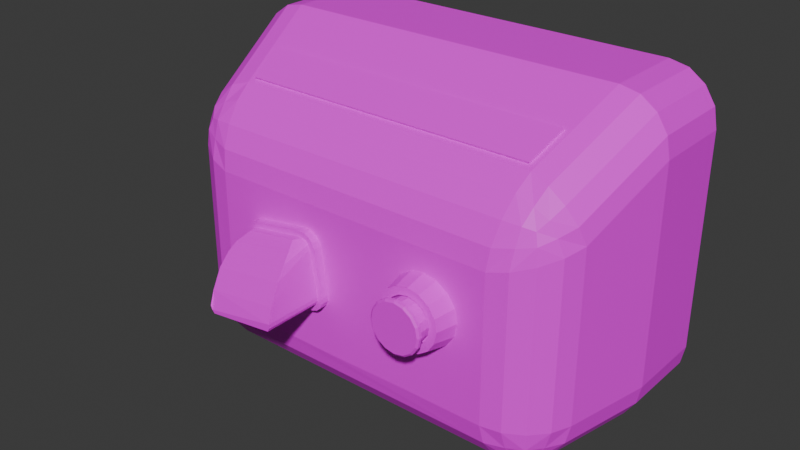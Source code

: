 # Source: handdryer.blend  (saved by Blender 4.3.34; exported with 4.5.12 LTS)
import bpy
from mathutils import Matrix  # noqa: F401  (used for matrix-valued properties, if any)

bpy.ops.wm.read_factory_settings(use_empty=True)
scene = bpy.context.scene
scene.name = 'Scene'

# ---- collections
col_collection = bpy.data.collections.new('Collection'); scene.collection.children.link(col_collection)

# ---- images (referenced by path relative to the original .blend; pixels are not part of the script)
import os
ASSET_DIR = os.environ.get("B2B_ASSET_DIR", "")  # directory of the original .blend (textures are referenced by path, not embedded)
HERE = os.path.dirname(os.path.abspath(__file__))  # packed textures are extracted next to this script under _unpacked/

def load_image(name, relpath, width, height, colorspace="sRGB"):
    """Load a texture the original file referenced (path relative to the .blend, or extracted next to this script)."""
    p = next((c for c in (os.path.join(HERE, relpath), os.path.join(ASSET_DIR, relpath)) if relpath and os.path.exists(c)), "")
    if p:
        img = bpy.data.images.load(p, check_existing=True)
        img.name = name
    else:  # same state as the original file: an image datablock whose file is absent (Cycles renders it pink)
        img = bpy.data.images.new(name, width, height)
        img.source = "FILE"
        img.filepath = "//" + (relpath or name)
    img.colorspace_settings.name = colorspace
    return img
img_hotpandagradientpalette_png = load_image('hotpandagradientpalette.png', 'hotpandagradientpalette.png', 1024, 1024, 'sRGB')

# ---- materials (node trees are filled in below, after node groups)
mat_material = bpy.data.materials.new('Material')
mat_material.alpha_threshold = 0.0
mat_material.roughness = 0.5
mat_material.line_color = (0.0, 0.0, 0.0, 1.0)

# ---- material node trees
mat_material.use_nodes = True; mat_material.node_tree.nodes.clear()
_N = mat_material.node_tree.nodes; _L = mat_material.node_tree.links
n0 = _N.new('ShaderNodeOutputMaterial'); n0.name = 'Material Output'; n0.location = (300, 300)
n1 = _N.new('ShaderNodeBsdfPrincipled'); n1.name = 'Principled BSDF'; n1.location = (10, 300)
n1.inputs[3].default_value = 1.45
n2 = _N.new('ShaderNodeTexImage'); n2.name = 'Image Texture'; n2.location = (-280, 280)
n2.image = img_hotpandagradientpalette_png
_L.new(n1.outputs[0], n0.inputs[0])
_L.new(n2.outputs[0], n1.inputs[0])
n0.is_active_output = True

# ---- world
world_world = bpy.data.worlds.new('World'); scene.world = world_world
world_world.use_nodes = True; world_world.node_tree.nodes.clear()
_N = world_world.node_tree.nodes; _L = world_world.node_tree.links
n0 = _N.new('ShaderNodeOutputWorld'); n0.name = 'World Output'; n0.location = (300, 300)
n1 = _N.new('ShaderNodeBackground'); n1.name = 'Background'; n1.location = (10, 300)
n1.inputs[0].default_value = (0.05088, 0.05088, 0.05088, 1.0)
_L.new(n1.outputs[0], n0.inputs[0])
n0.is_active_output = True
world_world.color = (0.05088, 0.05088, 0.05088)
world_world.sun_shadow_jitter_overblur = 0.0

# ---- meshes
me_cube_001 = bpy.data.meshes.new('Cube.001')
me_cube_001.from_pydata([(-0.1444, -0.06846, -0.1312), (-0.1857, -0.06846, -0.09041), (-0.1602, -0.06846, -0.1281), (-0.1736, -0.06846, -0.1193), (-0.1825, -0.06846, -0.106), (-0.1857, -0.06846, 0.08808), (-0.1445, -0.06846, 0.1312), (-0.1826, -0.06846, 0.1046), (-0.1736, -0.06846, 0.1186), (-0.1603, -0.06846, 0.128), (-0.1445, -0.0001963, -0.1312), (-0.1857, -0.0001963, -0.09041), (-0.1602, -0.0001963, -0.1281), (-0.1736, -0.0001963, -0.1193), (-0.1826, -0.0001963, -0.106), (-0.1857, -0.0001963, 0.08817), (-0.1445, -0.0001963, 0.1312), (-0.1826, -0.0001963, 0.1047), (-0.1736, -0.0001963, 0.1186), (-0.1603, -0.0001963, 0.128), (0.1857, -0.06846, -0.09041), (0.1444, -0.06846, -0.1312), (0.1825, -0.06846, -0.106), (0.1736, -0.06846, -0.1193), (0.1602, -0.06846, -0.1281), (0.1445, -0.06846, 0.1312), (0.1857, -0.06846, 0.08808), (0.1603, -0.06846, 0.128), (0.1736, -0.06846, 0.1186), (0.1826, -0.06846, 0.1046), (0.1857, -0.0001963, -0.09041), (0.1445, -0.0001963, -0.1312), (0.1826, -0.0001963, -0.106), (0.1736, -0.0001963, -0.1193), (0.1602, -0.0001963, -0.1281), (0.1445, -0.0001963, 0.1312), (0.1857, -0.0001963, 0.08817), (0.1603, -0.0001963, 0.128), (0.1736, -0.0001963, 0.1186), (0.1826, -0.0001963, 0.1047), (-0.171, -0.1404, -0.09041), (-0.1299, -0.1396, -0.1312), (-0.122, -0.1804, -0.09041), (-0.1678, -0.1402, -0.106), (-0.1589, -0.14, -0.1193), (-0.1648, -0.1559, -0.09041), (-0.1609, -0.156, -0.1064), (-0.1538, -0.1551, -0.1172), (-0.1489, -0.1633, -0.114), (-0.1268, -0.1551, -0.1281), (-0.1242, -0.1683, -0.1193), (-0.1456, -0.1398, -0.1281), (-0.1428, -0.1557, -0.1244), (-0.1399, -0.1664, -0.1172), (-0.1382, -0.1775, -0.09041), (-0.1533, -0.1689, -0.09041), (-0.1225, -0.1772, -0.106), (-0.1393, -0.1736, -0.1064), (-0.1516, -0.1667, -0.1056), (-0.171, -0.1404, 0.0493), (-0.122, -0.1804, 0.03026), (-0.1249, -0.1401, 0.09274), (-0.1647, -0.1557, 0.04493), (-0.1532, -0.1687, 0.03978), (-0.1669, -0.1451, 0.06338), (-0.1598, -0.1575, 0.05798), (-0.1518, -0.1678, 0.05315), (-0.1488, -0.1653, 0.06226), (-0.1236, -0.1777, 0.04736), (-0.1255, -0.1699, 0.06479), (-0.1382, -0.1774, 0.03463), (-0.1389, -0.1733, 0.05023), (-0.1398, -0.1684, 0.064), (-0.1442, -0.1472, 0.08563), (-0.1575, -0.1474, 0.07614), (-0.1274, -0.1582, 0.07992), (-0.1418, -0.1588, 0.07489), (-0.1536, -0.1586, 0.06893), (0.171, -0.1404, 0.0493), (0.1249, -0.1401, 0.09274), (0.122, -0.1804, 0.03026), (0.1669, -0.1451, 0.06338), (0.1575, -0.1474, 0.07614), (0.1647, -0.1557, 0.04493), (0.1598, -0.1575, 0.05798), (0.1536, -0.1586, 0.06893), (0.1488, -0.1653, 0.06226), (0.1274, -0.1582, 0.07992), (0.1255, -0.1699, 0.06479), (0.1442, -0.1472, 0.08563), (0.1418, -0.1588, 0.07489), (0.1398, -0.1684, 0.064), (0.1382, -0.1774, 0.03463), (0.1532, -0.1687, 0.03978), (0.1236, -0.1777, 0.04736), (0.1389, -0.1733, 0.05023), (0.1518, -0.1678, 0.05315), (0.171, -0.1404, -0.09041), (0.122, -0.1804, -0.09041), (0.1299, -0.1396, -0.1312), (0.1647, -0.1557, -0.09041), (0.1532, -0.1687, -0.09041), (0.1676, -0.1415, -0.106), (0.1602, -0.1556, -0.1055), (0.1519, -0.1671, -0.1051), (0.1491, -0.1636, -0.1139), (0.1238, -0.1773, -0.106), (0.1259, -0.1685, -0.1193), (0.1382, -0.1774, -0.09041), (0.1391, -0.1729, -0.1055), (0.1401, -0.167, -0.1176), (0.1454, -0.141, -0.1281), (0.1586, -0.1417, -0.1193), (0.1281, -0.1552, -0.1281), (0.1425, -0.1554, -0.1236), (0.1543, -0.1554, -0.1176), (-0.1309, -0.1108, 0.1085), (0.1309, -0.1108, 0.1085), (0.129, -0.1445, 0.09042), (-0.129, -0.1445, 0.09042), (0.1368, -0.1065, 0.1108), (-0.1368, -0.1065, 0.1108), (0.04694, -0.1804, -0.09041), (0.04694, -0.1804, 0.03026), (0.122, -0.1804, 0.007568), (0.122, -0.1804, -0.04107), (0.05186, -0.1804, 0.003655), (0.05186, -0.1804, -0.03715), (0.09267, -0.1804, -0.03715), (0.09267, -0.1804, 0.003655), (0.09892, -0.1804, -0.005707), (0.1011, -0.1804, -0.01675), (0.09892, -0.1804, -0.02779), (0.08331, -0.1804, -0.04341), (0.07226, -0.1804, -0.04561), (0.06122, -0.1804, -0.04341), (0.0456, -0.1804, -0.005707), (0.04341, -0.1804, -0.01675), (0.0456, -0.1804, -0.02779), (0.08331, -0.1804, 0.009911), (0.07226, -0.1804, 0.01211), (0.06122, -0.1804, 0.009911), (0.05497, -0.198, -0.02391), (0.05903, -0.198, -0.02998), (0.0651, -0.198, -0.03404), (0.0651, -0.198, 0.0005428), (0.05903, -0.198, -0.003515), (0.08956, -0.198, -0.02391), (0.0855, -0.198, -0.02998), (0.0855, -0.198, -0.003515), (0.08956, -0.198, -0.009587), (0.09098, -0.198, -0.01675), (0.07943, -0.198, -0.03404), (0.07226, -0.198, -0.03547), (0.05497, -0.198, -0.009587), (0.05355, -0.198, -0.01675), (0.07943, -0.198, 0.0005428), (0.07226, -0.198, 0.001968), (0.04907, -0.198, -0.02636), (0.05451, -0.198, -0.0345), (0.06266, -0.198, -0.03994), (0.06266, -0.198, 0.006443), (0.05451, -0.198, 0.001001), (0.09546, -0.198, -0.02636), (0.09001, -0.198, -0.0345), (0.09001, -0.198, 0.001001), (0.09546, -0.198, -0.007143), (0.09737, -0.198, -0.01675), (0.08187, -0.198, -0.03994), (0.07226, -0.198, -0.04185), (0.04907, -0.198, -0.007143), (0.04716, -0.198, -0.01675), (0.08187, -0.198, 0.006443), (0.07226, -0.198, 0.008354), (0.05662, -0.1933, -0.02323), (0.06029, -0.1933, -0.02872), (0.06579, -0.1933, -0.03239), (0.06579, -0.1933, -0.00111), (0.06029, -0.1933, -0.00478), (0.0879, -0.1933, -0.02323), (0.08423, -0.1933, -0.02872), (0.08423, -0.1933, -0.00478), (0.0879, -0.1933, -0.01027), (0.08919, -0.1933, -0.01675), (0.07874, -0.1933, -0.03239), (0.07226, -0.1933, -0.03368), (0.05662, -0.1933, -0.01027), (0.05534, -0.1933, -0.01675), (0.07874, -0.1933, -0.00111), (0.07226, -0.1933, 0.0001786), (0.05497, -0.1933, -0.02391), (0.05903, -0.1933, -0.02998), (0.0651, -0.1933, -0.03404), (0.0651, -0.1933, 0.0005428), (0.05903, -0.1933, -0.003515), (0.08956, -0.1933, -0.02391), (0.0855, -0.1933, -0.02998), (0.0855, -0.1933, -0.003515), (0.08956, -0.1933, -0.009587), (0.09098, -0.1933, -0.01675), (0.07943, -0.1933, -0.03404), (0.07226, -0.1933, -0.03547), (0.05497, -0.1933, -0.009587), (0.05355, -0.1933, -0.01675), (0.07943, -0.1933, 0.0005428), (0.07226, -0.1933, 0.001968), (0.05662, -0.2073, -0.02323), (0.06029, -0.2073, -0.02872), (0.06579, -0.2073, -0.03239), (0.06579, -0.2073, -0.00111), (0.06029, -0.2073, -0.00478), (0.0879, -0.2073, -0.02323), (0.08423, -0.2073, -0.02872), (0.08423, -0.2073, -0.00478), (0.0879, -0.2073, -0.01027), (0.08919, -0.2073, -0.01675), (0.07874, -0.2073, -0.03239), (0.07226, -0.2073, -0.03368), (0.05662, -0.2073, -0.01027), (0.05534, -0.2073, -0.01675), (0.07874, -0.2073, -0.00111), (0.07226, -0.2073, 0.0001786), (0.05408, -0.2073, -0.02428), (0.05834, -0.2073, -0.03067), (0.06473, -0.2073, -0.03494), (0.06473, -0.2073, 0.001438), (0.05834, -0.2073, -0.002829), (0.09045, -0.2073, -0.02428), (0.08618, -0.2073, -0.03067), (0.08618, -0.2073, -0.002829), (0.09045, -0.2073, -0.009216), (0.09195, -0.2073, -0.01675), (0.0798, -0.2073, -0.03494), (0.07226, -0.2073, -0.03644), (0.05408, -0.2073, -0.009216), (0.05258, -0.2073, -0.01675), (0.0798, -0.2073, 0.001438), (0.07226, -0.2073, 0.002937), (0.05408, -0.212, -0.02428), (0.05834, -0.212, -0.03067), (0.06473, -0.212, -0.03494), (0.06473, -0.212, 0.001438), (0.05834, -0.212, -0.002829), (0.09045, -0.212, -0.02428), (0.08618, -0.212, -0.03067), (0.08618, -0.212, -0.002829), (0.09045, -0.212, -0.009216), (0.09195, -0.212, -0.01675), (0.0798, -0.212, -0.03494), (0.07226, -0.212, -0.03644), (0.05408, -0.212, -0.009216), (0.05258, -0.212, -0.01675), (0.0798, -0.212, 0.001438), (0.07226, -0.212, 0.002937), (0.05261, -0.2107, -0.008608), (0.05722, -0.2107, -0.001706), (0.09192, -0.2107, -0.02489), (0.08731, -0.2107, -0.03179), (0.05099, -0.2107, -0.01675), (0.08731, -0.2107, -0.001706), (0.09192, -0.2107, -0.008608), (0.05261, -0.2107, -0.02489), (0.09354, -0.2107, -0.01675), (0.08041, -0.2107, 0.002906), (0.07226, -0.2107, 0.004525), (0.08041, -0.2107, -0.03641), (0.05722, -0.2107, -0.03179), (0.06412, -0.2107, 0.002906), (0.07226, -0.2107, -0.03802), (0.06412, -0.2107, -0.03641), (0.05722, -0.2085, -0.001706), (0.08731, -0.2085, -0.03179), (0.09192, -0.2085, -0.008608), (0.09354, -0.2085, -0.01675), (0.08041, -0.2085, -0.03641), (0.07226, -0.2085, -0.03802), (0.05261, -0.2085, -0.008608), (0.09192, -0.2085, -0.02489), (0.05099, -0.2085, -0.01675), (0.08731, -0.2085, -0.001706), (0.05261, -0.2085, -0.02489), (0.08041, -0.2085, 0.002906), (0.07226, -0.2085, 0.004525), (0.05722, -0.2085, -0.03179), (0.06412, -0.2085, 0.002906), (0.06412, -0.2085, -0.03641), (0.1249, -0.141, 0.09436), (-0.1249, -0.141, 0.09436), (0.1309, -0.1116, 0.1101), (-0.1309, -0.1116, 0.1101), (-0.02234, -0.1804, -0.0914), (-0.02234, -0.1804, 0.02927), (-0.09262, -0.1804, -0.09041), (-0.09262, -0.1804, 0.03026), (-0.07304, -0.1804, -0.05915), (-0.08753, -0.1804, -0.04829), (-0.08849, -0.1804, -0.07305), (-0.07798, -0.1804, -0.05882), (-0.08247, -0.1804, -0.05664), (-0.08582, -0.1804, -0.05294), (-0.017, -0.1804, -0.03918), (-0.0275, -0.1804, -0.05326), (-0.01728, -0.1804, -0.06406), (-0.01718, -0.1804, -0.04407), (-0.01924, -0.1804, -0.04847), (-0.02286, -0.1804, -0.05169), (-0.03774, -0.1804, 0.00981), (-0.02325, -0.1804, -0.0006667), (-0.02319, -0.1804, 0.02425), (-0.03282, -0.1804, 0.009622), (-0.02833, -0.1804, 0.007565), (-0.02497, -0.1804, 0.003952), (-0.09328, -0.1804, -0.01183), (-0.08277, -0.1804, 0.002631), (-0.09413, -0.1804, 0.01322), (-0.09308, -0.1804, -0.006907), (-0.09101, -0.1804, -0.002429), (-0.08739, -0.1804, 0.0009203), (-0.08162, -0.1875, -0.001766), (-0.08874, -0.1875, -0.01157), (-0.08498, -0.1875, -0.00301), (-0.08728, -0.1875, -0.005139), (-0.08859, -0.1875, -0.007986), (-0.08313, -0.1875, -0.04715), (-0.08188, -0.1875, -0.05056), (-0.07885, -0.1884, -0.05284), (-0.0768, -0.1875, -0.05436), (-0.02764, -0.1875, -0.001831), (-0.03747, -0.1875, 0.005273), (-0.0289, -0.1875, 0.001529), (-0.03103, -0.1875, 0.003828), (-0.03389, -0.1875, 0.005136), (-0.02154, -0.1875, -0.03946), (-0.02518, -0.1875, -0.0477), (-0.0238, -0.1884, -0.04581), (-0.02167, -0.1875, -0.04299), (-0.017, -0.1875, -0.03918), (-0.01718, -0.1875, -0.04407), (-0.01924, -0.1875, -0.04847), (-0.02286, -0.1875, -0.05169), (-0.0275, -0.1875, -0.05326), (-0.08582, -0.1875, -0.05294), (-0.08753, -0.1875, -0.04829), (-0.08247, -0.1875, -0.05664), (-0.07798, -0.1875, -0.05882), (-0.07304, -0.1875, -0.05915), (-0.08739, -0.1875, 0.0009203), (-0.08277, -0.1875, 0.002631), (-0.09101, -0.1875, -0.002429), (-0.09308, -0.1875, -0.006907), (-0.09328, -0.1875, -0.01183), (-0.02497, -0.1875, 0.003952), (-0.02325, -0.1875, -0.0006667), (-0.02833, -0.1875, 0.007565), (-0.03282, -0.1875, 0.009622), (-0.03774, -0.1875, 0.00981), (-0.02154, -0.237, -0.03946), (-0.02167, -0.237, -0.04299), (-0.0238, -0.2362, -0.04581), (-0.08188, -0.237, -0.05056), (-0.08313, -0.237, -0.04715), (-0.07885, -0.2362, -0.05284), (-0.02244, -0.237, -0.04465), (-0.08585, -0.2051, -0.007332), (-0.08162, -0.1944, -0.001766), (-0.08702, -0.2126, -0.01319), (-0.08672, -0.2223, -0.02256), (-0.08476, -0.2318, -0.0368), (-0.02601, -0.2223, -0.01363), (-0.02331, -0.2318, -0.02852), (-0.02872, -0.2126, -0.004234), (-0.03169, -0.2051, 0.001156), (-0.03747, -0.1944, 0.005273), (-0.02853, -0.1875, -0.04883), (-0.07318, -0.1875, -0.0546), (-0.02294, -0.1875, -0.04571), (-0.07971, -0.1875, -0.05295), (-0.07971, -0.237, -0.05295), (-0.02294, -0.237, -0.04571), (-0.02451, -0.1884, -0.04027), (-0.07956, -0.1884, -0.0473), (-0.07956, -0.2351, -0.0473), (-0.02451, -0.2351, -0.04027)], [], [(0, 21, 99, 41), (30, 36, 26, 20), (20, 26, 78, 97), (1, 5, 15, 11), (117, 116, 289, 288), (294, 301, 340, 345), (35, 16, 6, 25), (5, 1, 40, 59), (40, 43, 46, 45), (43, 44, 47, 46), (45, 46, 58, 55), (46, 47, 48, 58), (41, 49, 52, 51), (49, 50, 53, 52), (51, 52, 47, 44), (52, 53, 48, 47), (42, 54, 57, 56), (54, 55, 58, 57), (56, 57, 53, 50), (57, 58, 48, 53), (59, 62, 65, 64), (62, 63, 66, 65), (64, 65, 77, 74), (65, 66, 67, 77), (60, 68, 71, 70), (68, 69, 72, 71), (70, 71, 66, 63), (71, 72, 67, 66), (119, 73, 76, 75), (73, 74, 77, 76), (75, 76, 72, 69), (76, 77, 67, 72), (78, 81, 84, 83), (81, 82, 85, 84), (83, 84, 96, 93), (84, 85, 86, 96), (118, 87, 90, 89), (87, 88, 91, 90), (89, 90, 85, 82), (90, 91, 86, 85), (80, 92, 95, 94), (92, 93, 96, 95), (94, 95, 91, 88), (95, 96, 86, 91), (97, 100, 103, 102), (100, 101, 104, 103), (102, 103, 115, 112), (103, 104, 105, 115), (98, 106, 109, 108), (106, 107, 110, 109), (108, 109, 104, 101), (109, 110, 105, 104), (99, 111, 114, 113), (111, 112, 115, 114), (113, 114, 110, 107), (114, 115, 105, 110), (10, 0, 2, 12), (12, 2, 3, 13), (13, 3, 4, 14), (14, 4, 1, 11), (6, 16, 19, 9), (9, 19, 18, 8), (8, 18, 17, 7), (7, 17, 15, 5), (21, 31, 34, 24), (24, 34, 33, 23), (23, 33, 32, 22), (22, 32, 30, 20), (35, 25, 27, 37), (37, 27, 28, 38), (38, 28, 29, 39), (39, 29, 26, 36), (42, 60, 70, 54), (54, 70, 63, 55), (55, 63, 62, 45), (45, 62, 59, 40), (80, 124, 125, 98, 108, 92), (92, 108, 101, 93), (93, 101, 100, 83), (83, 100, 97, 78), (41, 99, 113, 49), (49, 113, 107, 50), (50, 107, 106, 56), (56, 106, 98, 122, 290, 292, 42), (118, 119, 75, 87), (87, 75, 69, 88), (88, 69, 68, 94), (94, 68, 60, 293, 291, 123, 80), (5, 59, 64, 7), (7, 64, 74, 8), (8, 74, 73, 9), (9, 73, 119, 121, 6), (78, 26, 29, 81), (81, 29, 28, 82), (82, 28, 27, 89), (89, 27, 25, 120, 118), (99, 21, 24, 111), (111, 24, 23, 112), (112, 23, 22, 102), (102, 22, 20, 97), (0, 41, 51, 2), (2, 51, 44, 3), (3, 44, 43, 4), (4, 43, 40, 1), (10, 31, 21, 0), (25, 6, 121, 120), (79, 61, 119, 118), (117, 79, 118, 120), (61, 116, 121, 119), (116, 117, 120, 121), (124, 80, 123, 126, 141, 140, 139, 129), (98, 125, 128, 133, 134, 135, 127, 122), (136, 137, 171, 170), (125, 124, 129, 130, 131, 132, 128), (157, 145, 193, 205), (130, 129, 165, 166), (137, 138, 158, 171), (131, 130, 166, 167), (138, 127, 159, 158), (129, 139, 172, 165), (132, 131, 167, 163), (127, 135, 160, 159), (139, 140, 173, 172), (133, 128, 164, 168), (141, 126, 162, 161), (140, 141, 161, 173), (134, 133, 168, 169), (135, 134, 169, 160), (126, 136, 170, 162), (128, 132, 163, 164), (143, 142, 158, 159), (144, 143, 159, 160), (146, 145, 161, 162), (147, 148, 164, 163), (149, 150, 166, 165), (150, 151, 167, 166), (151, 147, 163, 167), (148, 152, 168, 164), (152, 153, 169, 168), (153, 144, 160, 169), (154, 146, 162, 170), (155, 154, 170, 171), (142, 155, 171, 158), (156, 149, 165, 172), (157, 156, 172, 173), (145, 157, 173, 161), (174, 175, 207, 206), (153, 152, 200, 201), (143, 144, 192, 191), (144, 153, 201, 192), (145, 146, 194, 193), (146, 154, 202, 194), (148, 147, 195, 196), (154, 155, 203, 202), (150, 149, 197, 198), (155, 142, 190, 203), (151, 150, 198, 199), (149, 156, 204, 197), (147, 151, 199, 195), (156, 157, 205, 204), (152, 148, 196, 200), (142, 143, 191, 190), (175, 174, 190, 191), (176, 175, 191, 192), (178, 177, 193, 194), (179, 180, 196, 195), (181, 182, 198, 197), (182, 183, 199, 198), (183, 179, 195, 199), (180, 184, 200, 196), (184, 185, 201, 200), (185, 176, 192, 201), (186, 178, 194, 202), (187, 186, 202, 203), (174, 187, 203, 190), (188, 181, 197, 204), (189, 188, 204, 205), (177, 189, 205, 193), (215, 214, 230, 231), (189, 177, 209, 221), (185, 184, 216, 217), (175, 176, 208, 207), (176, 185, 217, 208), (177, 178, 210, 209), (178, 186, 218, 210), (180, 179, 211, 212), (186, 187, 219, 218), (182, 181, 213, 214), (187, 174, 206, 219), (183, 182, 214, 215), (181, 188, 220, 213), (179, 183, 215, 211), (188, 189, 221, 220), (184, 180, 212, 216), (255, 254, 250, 242), (213, 220, 236, 229), (211, 215, 231, 227), (220, 221, 237, 236), (216, 212, 228, 232), (206, 207, 223, 222), (221, 209, 225, 237), (217, 216, 232, 233), (207, 208, 224, 223), (208, 217, 233, 224), (209, 210, 226, 225), (210, 218, 234, 226), (212, 211, 227, 228), (218, 219, 235, 234), (214, 213, 229, 230), (219, 206, 222, 235), (244, 243, 247, 246, 245, 252, 253, 241, 242, 250, 251, 238, 239, 240, 249, 248), (257, 256, 243, 244), (254, 258, 251, 250), (260, 259, 245, 246), (258, 261, 238, 251), (262, 260, 246, 247), (259, 263, 252, 245), (256, 262, 247, 243), (263, 264, 253, 252), (265, 257, 244, 248), (261, 266, 239, 238), (264, 267, 241, 253), (268, 265, 248, 249), (266, 269, 240, 239), (269, 268, 249, 240), (267, 255, 242, 241), (284, 270, 255, 267), (285, 275, 268, 269), (283, 285, 269, 266), (275, 274, 265, 268), (282, 284, 267, 264), (280, 283, 266, 261), (274, 271, 257, 265), (281, 282, 264, 263), (277, 273, 262, 256), (279, 281, 263, 259), (273, 272, 260, 262), (278, 280, 261, 258), (272, 279, 259, 260), (276, 278, 258, 254), (271, 277, 256, 257), (270, 276, 254, 255), (226, 234, 276, 270), (228, 227, 277, 271), (234, 235, 278, 276), (230, 229, 279, 272), (235, 222, 280, 278), (231, 230, 272, 273), (229, 236, 281, 279), (227, 231, 273, 277), (236, 237, 282, 281), (232, 228, 271, 274), (222, 223, 283, 280), (237, 225, 284, 282), (233, 232, 274, 275), (223, 224, 285, 283), (224, 233, 275, 285), (225, 226, 270, 284), (288, 289, 287, 286), (79, 117, 288, 286), (116, 61, 287, 289), (61, 79, 286, 287), (300, 307, 352, 336), (292, 296, 295, 312, 314, 293, 60, 42), (312, 295, 342, 350), (306, 313, 347, 355), (122, 127, 138, 137, 136, 126, 123, 291, 308, 307, 300, 302, 290), (329, 330, 370, 368), (314, 313, 306, 308, 291, 293), (294, 297, 296), (297, 298, 296), (298, 299, 296), (299, 295, 296), (300, 303, 302), (303, 304, 302), (304, 305, 302), (305, 301, 302), (306, 309, 308), (309, 310, 308), (310, 311, 308), (311, 307, 308), (312, 315, 314), (315, 316, 314), (316, 317, 314), (317, 313, 314), (300, 336, 337, 303), (303, 337, 338, 304), (304, 338, 339, 305), (305, 339, 340, 301), (342, 295, 299, 341), (341, 299, 298, 343), (343, 298, 297, 344), (344, 297, 294, 345), (347, 313, 317, 346), (346, 317, 316, 348), (348, 316, 315, 349), (349, 315, 312, 350), (352, 307, 311, 351), (351, 311, 310, 353), (353, 310, 309, 354), (354, 309, 306, 355), (290, 302, 301, 294, 296, 292), (332, 335, 337, 336), (335, 375, 338, 337), (375, 333, 339, 338), (333, 373, 340, 339), (324, 323, 342, 341), (376, 324, 341, 343), (326, 376, 343, 344), (374, 326, 344, 345), (320, 318, 347, 346), (321, 320, 346, 348), (322, 321, 348, 349), (319, 322, 349, 350), (329, 327, 352, 351), (330, 329, 351, 353), (331, 330, 353, 354), (328, 331, 354, 355), (373, 374, 345, 340), (323, 319, 350, 342), (327, 332, 336, 352), (318, 328, 355, 347), (360, 359, 357, 356, 369, 367), (330, 331, 371, 370), (335, 332, 356, 357), (331, 328, 372, 371), (318, 320, 363, 364), (375, 335, 357, 362, 378), (320, 321, 365, 363), (319, 323, 360, 367), (321, 322, 366, 365), (332, 327, 369, 356), (322, 319, 367, 366), (323, 324, 359, 360), (328, 318, 364, 372), (327, 329, 368, 369), (324, 376, 377, 359), (363, 371, 372, 364), (365, 370, 371, 363), (366, 368, 370, 365), (367, 369, 368, 366), (362, 357, 359, 377, 378), (375, 376, 326, 374, 373, 333), (358, 361, 381, 382), (334, 325, 376, 375), (325, 361, 377, 376), (358, 334, 375, 378), (361, 358, 378, 377), (380, 379, 382, 381), (361, 325, 380, 381), (334, 358, 382, 379), (325, 334, 379, 380)])
_uv = me_cube_001.uv_layers.new(name='UVMap')
_uv.uv.foreach_set('vector', [0.127, 0.1404, 0.1502, 0.1465, 0.1459, 0.215, 0.1313, 0.2075, 0.1618, 0.1603, 0.158, 0.5365, 0.1524, 0.4686, 0.1541, 0.2214, 0.1541, 0.2214, 0.1524, 0.4686, 0.1487, 0.3907, 0.1486, 0.2615, 0.1231, 0.2123, 0.124, 0.4583, 0.1181, 0.5237, 0.1159, 0.1508, 0.9738, 0.4868, 0.9738, 0.43, 0.9744, 0.4306, 0.9742, 0.4863, 0.9871, 0.5145, 0.9871, 0.5401, 0.983, 0.539, 0.9833, 0.5152, 0.1522, 0.6151, 0.1238, 0.6102, 0.1279, 0.5173, 0.1484, 0.5248, 0.124, 0.4583, 0.1231, 0.2123, 0.1284, 0.2536, 0.1279, 0.3829, 0.1284, 0.2536, 0.1289, 0.2383, 0.1298, 0.2439, 0.1294, 0.2575, 0.1289, 0.2383, 0.1295, 0.2256, 0.1302, 0.2346, 0.1298, 0.2439, 0.1294, 0.2575, 0.1298, 0.2439, 0.1305, 0.2476, 0.1304, 0.2603, 0.1298, 0.2439, 0.1302, 0.2346, 0.1306, 0.2401, 0.1305, 0.2476, 0.1313, 0.2075, 0.1317, 0.2225, 0.1308, 0.2283, 0.1303, 0.2154, 0.1317, 0.2225, 0.132, 0.2364, 0.1312, 0.2383, 0.1308, 0.2283, 0.1303, 0.2154, 0.1308, 0.2283, 0.1302, 0.2346, 0.1295, 0.2256, 0.1308, 0.2283, 0.1312, 0.2383, 0.1306, 0.2401, 0.1302, 0.2346, 0.1321, 0.2627, 0.1313, 0.262, 0.1312, 0.2487, 0.1321, 0.2497, 0.1313, 0.262, 0.1304, 0.2603, 0.1305, 0.2476, 0.1312, 0.2487, 0.1321, 0.2497, 0.1312, 0.2487, 0.1312, 0.2383, 0.132, 0.2364, 0.1312, 0.2487, 0.1305, 0.2476, 0.1306, 0.2401, 0.1312, 0.2383, 0.1279, 0.3829, 0.1289, 0.3763, 0.1293, 0.3881, 0.1285, 0.396, 0.1289, 0.3763, 0.1299, 0.3707, 0.13, 0.3823, 0.1293, 0.3881, 0.1285, 0.396, 0.1293, 0.3881, 0.1297, 0.3977, 0.1292, 0.4078, 0.1293, 0.3881, 0.13, 0.3823, 0.1301, 0.3907, 0.1297, 0.3977, 0.1318, 0.363, 0.1316, 0.3778, 0.1308, 0.3798, 0.1309, 0.3662, 0.1316, 0.3778, 0.1314, 0.394, 0.1306, 0.3921, 0.1308, 0.3798, 0.1309, 0.3662, 0.1308, 0.3798, 0.13, 0.3823, 0.1299, 0.3707, 0.1308, 0.3798, 0.1306, 0.3921, 0.1301, 0.3907, 0.13, 0.3823, 0.1308, 0.4262, 0.13, 0.4181, 0.1304, 0.4043, 0.1311, 0.4106, 0.13, 0.4181, 0.1292, 0.4078, 0.1297, 0.3977, 0.1304, 0.4043, 0.1311, 0.4106, 0.1304, 0.4043, 0.1306, 0.3921, 0.1314, 0.394, 0.1304, 0.4043, 0.1297, 0.3977, 0.1301, 0.3907, 0.1306, 0.3921, 0.1487, 0.3907, 0.1481, 0.4033, 0.1473, 0.3949, 0.1478, 0.3834, 0.1481, 0.4033, 0.1474, 0.4146, 0.1469, 0.4041, 0.1473, 0.3949, 0.1478, 0.3834, 0.1473, 0.3949, 0.1467, 0.3886, 0.1468, 0.3771, 0.1473, 0.3949, 0.1469, 0.4041, 0.1466, 0.3969, 0.1467, 0.3886, 0.1457, 0.4317, 0.1455, 0.416, 0.1463, 0.4103, 0.1466, 0.4243, 0.1455, 0.416, 0.1452, 0.3993, 0.146, 0.398, 0.1463, 0.4103, 0.1466, 0.4243, 0.1463, 0.4103, 0.1469, 0.4041, 0.1474, 0.4146, 0.1463, 0.4103, 0.146, 0.398, 0.1466, 0.3969, 0.1469, 0.4041, 0.1449, 0.3683, 0.1458, 0.3719, 0.1459, 0.3856, 0.1451, 0.3831, 0.1458, 0.3719, 0.1468, 0.3771, 0.1467, 0.3886, 0.1459, 0.3856, 0.1451, 0.3831, 0.1459, 0.3856, 0.146, 0.398, 0.1452, 0.3993, 0.1459, 0.3856, 0.1467, 0.3886, 0.1466, 0.3969, 0.146, 0.398, 0.1486, 0.2615, 0.1476, 0.2648, 0.1473, 0.2516, 0.1482, 0.2465, 0.1476, 0.2648, 0.1467, 0.2671, 0.1465, 0.255, 0.1473, 0.2516, 0.1482, 0.2465, 0.1473, 0.2516, 0.1469, 0.2417, 0.1475, 0.234, 0.1473, 0.2516, 0.1465, 0.255, 0.1464, 0.2471, 0.1469, 0.2417, 0.1449, 0.2685, 0.145, 0.2558, 0.1458, 0.2557, 0.1457, 0.2683, 0.145, 0.2558, 0.1452, 0.243, 0.1459, 0.245, 0.1458, 0.2557, 0.1457, 0.2683, 0.1458, 0.2557, 0.1465, 0.255, 0.1467, 0.2671, 0.1458, 0.2557, 0.1459, 0.245, 0.1464, 0.2471, 0.1465, 0.255, 0.1459, 0.215, 0.1468, 0.2235, 0.1463, 0.2353, 0.1455, 0.2295, 0.1468, 0.2235, 0.1475, 0.234, 0.1469, 0.2417, 0.1463, 0.2353, 0.1455, 0.2295, 0.1463, 0.2353, 0.1459, 0.245, 0.1452, 0.243, 0.1463, 0.2353, 0.1469, 0.2417, 0.1464, 0.2471, 0.1459, 0.245, 0.1216, 0.04135, 0.127, 0.1404, 0.1258, 0.156, 0.1199, 0.06612, 0.1199, 0.06612, 0.1258, 0.156, 0.1248, 0.1733, 0.1184, 0.09271, 0.1184, 0.09271, 0.1248, 0.1733, 0.1238, 0.1921, 0.1171, 0.121, 0.1171, 0.121, 0.1238, 0.1921, 0.1231, 0.2123, 0.1159, 0.1508, 0.1279, 0.5173, 0.1238, 0.6102, 0.1223, 0.5914, 0.1267, 0.5067, 0.1267, 0.5067, 0.1223, 0.5914, 0.1208, 0.5713, 0.1257, 0.493, 0.1257, 0.493, 0.1208, 0.5713, 0.1194, 0.5487, 0.1248, 0.4768, 0.1248, 0.4768, 0.1194, 0.5487, 0.1181, 0.5237, 0.124, 0.4583, 0.1502, 0.1465, 0.156, 0.04135, 0.1577, 0.06851, 0.1514, 0.1627, 0.1514, 0.1627, 0.1577, 0.06851, 0.1592, 0.09751, 0.1525, 0.1806, 0.1525, 0.1806, 0.1592, 0.09751, 0.1606, 0.1282, 0.1534, 0.2003, 0.1534, 0.2003, 0.1606, 0.1282, 0.1618, 0.1603, 0.1541, 0.2214, 0.1522, 0.6151, 0.1484, 0.5248, 0.1497, 0.5148, 0.1537, 0.5985, 0.1537, 0.5985, 0.1497, 0.5148, 0.1507, 0.5018, 0.1552, 0.5804, 0.1552, 0.5804, 0.1507, 0.5018, 0.1516, 0.4863, 0.1566, 0.5597, 0.1566, 0.5597, 0.1516, 0.4863, 0.1524, 0.4686, 0.158, 0.5365, 0.1321, 0.2627, 0.1318, 0.363, 0.1309, 0.3662, 0.1313, 0.262, 0.1313, 0.262, 0.1309, 0.3662, 0.1299, 0.3707, 0.1304, 0.2603, 0.1304, 0.2603, 0.1299, 0.3707, 0.1289, 0.3763, 0.1294, 0.2575, 0.1294, 0.2575, 0.1289, 0.3763, 0.1279, 0.3829, 0.1284, 0.2536, 0.1449, 0.3683, 0.1449, 0.3489, 0.1449, 0.3083, 0.1449, 0.2685, 0.1457, 0.2683, 0.1458, 0.3719, 0.1458, 0.3719, 0.1457, 0.2683, 0.1467, 0.2671, 0.1468, 0.3771, 0.1468, 0.3771, 0.1467, 0.2671, 0.1476, 0.2648, 0.1478, 0.3834, 0.1478, 0.3834, 0.1476, 0.2648, 0.1486, 0.2615, 0.1487, 0.3907, 0.1313, 0.2075, 0.1459, 0.215, 0.1455, 0.2295, 0.1317, 0.2225, 0.1317, 0.2225, 0.1455, 0.2295, 0.1452, 0.243, 0.132, 0.2364, 0.132, 0.2364, 0.1452, 0.243, 0.145, 0.2558, 0.1321, 0.2497, 0.1321, 0.2497, 0.145, 0.2558, 0.1449, 0.2685, 0.141, 0.267, 0.1374, 0.2646, 0.1337, 0.2636, 0.1321, 0.2627, 0.1457, 0.4317, 0.1308, 0.4262, 0.1311, 0.4106, 0.1455, 0.416, 0.1455, 0.416, 0.1311, 0.4106, 0.1314, 0.394, 0.1452, 0.3993, 0.1452, 0.3993, 0.1314, 0.394, 0.1316, 0.3778, 0.1451, 0.3831, 0.1451, 0.3831, 0.1316, 0.3778, 0.1318, 0.363, 0.1334, 0.3638, 0.1372, 0.3648, 0.1409, 0.3669, 0.1449, 0.3683, 0.124, 0.4583, 0.1279, 0.3829, 0.1285, 0.396, 0.1248, 0.4768, 0.1248, 0.4768, 0.1285, 0.396, 0.1292, 0.4078, 0.1257, 0.493, 0.1257, 0.493, 0.1292, 0.4078, 0.13, 0.4181, 0.1267, 0.5067, 0.1267, 0.5067, 0.13, 0.4181, 0.1308, 0.4262, 0.1296, 0.468, 0.1279, 0.5173, 0.1487, 0.3907, 0.1524, 0.4686, 0.1516, 0.4863, 0.1481, 0.4033, 0.1481, 0.4033, 0.1516, 0.4863, 0.1507, 0.5018, 0.1474, 0.4146, 0.1474, 0.4146, 0.1507, 0.5018, 0.1497, 0.5148, 0.1466, 0.4243, 0.1466, 0.4243, 0.1497, 0.5148, 0.1484, 0.5248, 0.1469, 0.4748, 0.1457, 0.4317, 0.1459, 0.215, 0.1502, 0.1465, 0.1514, 0.1627, 0.1468, 0.2235, 0.1468, 0.2235, 0.1514, 0.1627, 0.1525, 0.1806, 0.1475, 0.234, 0.1475, 0.234, 0.1525, 0.1806, 0.1534, 0.2003, 0.1482, 0.2465, 0.1482, 0.2465, 0.1534, 0.2003, 0.1541, 0.2214, 0.1486, 0.2615, 0.127, 0.1404, 0.1313, 0.2075, 0.1303, 0.2154, 0.1258, 0.156, 0.1258, 0.156, 0.1303, 0.2154, 0.1295, 0.2256, 0.1248, 0.1733, 0.1248, 0.1733, 0.1295, 0.2256, 0.1289, 0.2383, 0.1238, 0.1921, 0.1238, 0.1921, 0.1289, 0.2383, 0.1284, 0.2536, 0.1231, 0.2123, 0.1216, 0.04135, 0.156, 0.04135, 0.1502, 0.1465, 0.127, 0.1404, 0.1484, 0.5248, 0.1279, 0.5173, 0.1296, 0.468, 0.1469, 0.4748, 0.1455, 0.4364, 0.131, 0.4309, 0.1308, 0.4262, 0.1457, 0.4317, 0.1464, 0.4696, 0.1455, 0.4364, 0.1457, 0.4317, 0.1469, 0.4748, 0.131, 0.4309, 0.1301, 0.4633, 0.1296, 0.468, 0.1308, 0.4262, 0.1301, 0.4633, 0.1464, 0.4696, 0.1469, 0.4748, 0.1296, 0.468, 0.1449, 0.3489, 0.1449, 0.3683, 0.1409, 0.3669, 0.1412, 0.3449, 0.1417, 0.3502, 0.1423, 0.3522, 0.1429, 0.3505, 0.1434, 0.3453, 0.1449, 0.2685, 0.1449, 0.3083, 0.1434, 0.3114, 0.1429, 0.3062, 0.1423, 0.3043, 0.1417, 0.3059, 0.1412, 0.3109, 0.141, 0.267, 0.9381, 0.456, 0.9423, 0.4543, 0.9432, 0.46, 0.941, 0.4607, 0.1449, 0.3083, 0.1449, 0.3489, 0.1434, 0.3453, 0.1437, 0.3376, 0.1438, 0.3283, 0.1437, 0.3192, 0.1434, 0.3114, 0.9398, 0.4667, 0.9398, 0.4649, 0.9408, 0.4651, 0.9409, 0.4665, 0.9421, 0.4775, 0.9377, 0.4759, 0.9408, 0.4708, 0.943, 0.4717, 0.9423, 0.4543, 0.9468, 0.4546, 0.9455, 0.46, 0.9432, 0.46, 0.9467, 0.4774, 0.9421, 0.4775, 0.943, 0.4717, 0.9453, 0.4718, 0.9468, 0.4546, 0.951, 0.4563, 0.9476, 0.461, 0.9455, 0.46, 0.9377, 0.4759, 0.9341, 0.4725, 0.9392, 0.4691, 0.9408, 0.4708, 0.9509, 0.4754, 0.9467, 0.4774, 0.9453, 0.4718, 0.9475, 0.4709, 0.951, 0.4563, 0.954, 0.4597, 0.9492, 0.4626, 0.9476, 0.461, 0.9341, 0.4725, 0.9325, 0.468, 0.9383, 0.4669, 0.9392, 0.4691, 0.9554, 0.4681, 0.9539, 0.4721, 0.9493, 0.4693, 0.9502, 0.467, 0.9325, 0.4632, 0.9347, 0.459, 0.9393, 0.4624, 0.9384, 0.4646, 0.9325, 0.468, 0.9325, 0.4632, 0.9384, 0.4646, 0.9383, 0.4669, 0.9555, 0.4638, 0.9554, 0.4681, 0.9502, 0.467, 0.9501, 0.4647, 0.954, 0.4597, 0.9555, 0.4638, 0.9501, 0.4647, 0.9492, 0.4626, 0.9347, 0.459, 0.9381, 0.456, 0.941, 0.4607, 0.9393, 0.4624, 0.9539, 0.4721, 0.9509, 0.4754, 0.9475, 0.4709, 0.9493, 0.4693, 0.9468, 0.4622, 0.9452, 0.4615, 0.9455, 0.46, 0.9476, 0.461, 0.948, 0.4634, 0.9468, 0.4622, 0.9476, 0.461, 0.9492, 0.4626, 0.9406, 0.4633, 0.9398, 0.4649, 0.9384, 0.4646, 0.9393, 0.4624, 0.9467, 0.4696, 0.948, 0.4684, 0.9493, 0.4693, 0.9475, 0.4709, 0.9417, 0.4695, 0.9433, 0.4703, 0.943, 0.4717, 0.9408, 0.4708, 0.9433, 0.4703, 0.9451, 0.4703, 0.9453, 0.4718, 0.943, 0.4717, 0.9451, 0.4703, 0.9467, 0.4696, 0.9475, 0.4709, 0.9453, 0.4718, 0.948, 0.4684, 0.9487, 0.4668, 0.9502, 0.467, 0.9493, 0.4693, 0.9487, 0.4668, 0.9486, 0.465, 0.9501, 0.4647, 0.9502, 0.467, 0.9486, 0.465, 0.948, 0.4634, 0.9492, 0.4626, 0.9501, 0.4647, 0.9418, 0.462, 0.9406, 0.4633, 0.9393, 0.4624, 0.941, 0.4607, 0.9435, 0.4614, 0.9418, 0.462, 0.941, 0.4607, 0.9432, 0.46, 0.9452, 0.4615, 0.9435, 0.4614, 0.9432, 0.46, 0.9455, 0.46, 0.9405, 0.4683, 0.9417, 0.4695, 0.9408, 0.4708, 0.9392, 0.4691, 0.9398, 0.4667, 0.9405, 0.4683, 0.9392, 0.4691, 0.9383, 0.4669, 0.9398, 0.4649, 0.9398, 0.4667, 0.9383, 0.4669, 0.9384, 0.4646, 0.9449, 0.4628, 0.946, 0.4633, 0.945, 0.4648, 0.9445, 0.4646, 0.9486, 0.465, 0.9487, 0.4668, 0.9477, 0.4666, 0.9477, 0.4652, 0.9468, 0.4622, 0.948, 0.4634, 0.9471, 0.464, 0.9462, 0.463, 0.948, 0.4634, 0.9486, 0.465, 0.9477, 0.4652, 0.9471, 0.464, 0.9398, 0.4649, 0.9406, 0.4633, 0.9413, 0.4638, 0.9408, 0.4651, 0.9406, 0.4633, 0.9418, 0.462, 0.9423, 0.4629, 0.9413, 0.4638, 0.948, 0.4684, 0.9467, 0.4696, 0.9462, 0.4688, 0.9471, 0.4678, 0.9418, 0.462, 0.9435, 0.4614, 0.9436, 0.4624, 0.9423, 0.4629, 0.9433, 0.4703, 0.9417, 0.4695, 0.9423, 0.4687, 0.9435, 0.4693, 0.9435, 0.4614, 0.9452, 0.4615, 0.945, 0.4625, 0.9436, 0.4624, 0.9451, 0.4703, 0.9433, 0.4703, 0.9435, 0.4693, 0.9449, 0.4693, 0.9417, 0.4695, 0.9405, 0.4683, 0.9413, 0.4677, 0.9423, 0.4687, 0.9467, 0.4696, 0.9451, 0.4703, 0.9449, 0.4693, 0.9462, 0.4688, 0.9405, 0.4683, 0.9398, 0.4667, 0.9409, 0.4665, 0.9413, 0.4677, 0.9487, 0.4668, 0.948, 0.4684, 0.9471, 0.4678, 0.9477, 0.4666, 0.9452, 0.4615, 0.9468, 0.4622, 0.9462, 0.463, 0.945, 0.4625, 0.946, 0.4633, 0.9449, 0.4628, 0.945, 0.4625, 0.9462, 0.463, 0.9469, 0.4642, 0.946, 0.4633, 0.9462, 0.463, 0.9471, 0.464, 0.9416, 0.464, 0.9412, 0.4652, 0.9408, 0.4651, 0.9413, 0.4638, 0.946, 0.4685, 0.9468, 0.4676, 0.9471, 0.4678, 0.9462, 0.4688, 0.9425, 0.4685, 0.9436, 0.4689, 0.9435, 0.4693, 0.9423, 0.4687, 0.9436, 0.4689, 0.9448, 0.4689, 0.9449, 0.4693, 0.9435, 0.4693, 0.9448, 0.4689, 0.946, 0.4685, 0.9462, 0.4688, 0.9449, 0.4693, 0.9468, 0.4676, 0.9473, 0.4665, 0.9477, 0.4666, 0.9471, 0.4678, 0.9473, 0.4665, 0.9474, 0.4653, 0.9477, 0.4652, 0.9477, 0.4666, 0.9474, 0.4653, 0.9469, 0.4642, 0.9471, 0.464, 0.9477, 0.4652, 0.9425, 0.4632, 0.9416, 0.464, 0.9413, 0.4638, 0.9423, 0.4629, 0.9437, 0.4628, 0.9425, 0.4632, 0.9423, 0.4629, 0.9436, 0.4624, 0.9449, 0.4628, 0.9437, 0.4628, 0.9436, 0.4624, 0.945, 0.4625, 0.9416, 0.4676, 0.9425, 0.4685, 0.9423, 0.4687, 0.9413, 0.4677, 0.9412, 0.4664, 0.9416, 0.4676, 0.9413, 0.4677, 0.9409, 0.4665, 0.9412, 0.4652, 0.9412, 0.4664, 0.9409, 0.4665, 0.9408, 0.4651, 0.9445, 0.467, 0.944, 0.4671, 0.944, 0.4669, 0.9445, 0.4669, 0.9412, 0.4664, 0.9412, 0.4652, 0.9431, 0.4656, 0.943, 0.4661, 0.9474, 0.4653, 0.9473, 0.4665, 0.9455, 0.4661, 0.9455, 0.4656, 0.946, 0.4633, 0.9469, 0.4642, 0.9453, 0.4652, 0.945, 0.4648, 0.9469, 0.4642, 0.9474, 0.4653, 0.9455, 0.4656, 0.9453, 0.4652, 0.9412, 0.4652, 0.9416, 0.464, 0.9433, 0.4651, 0.9431, 0.4656, 0.9416, 0.464, 0.9425, 0.4632, 0.9436, 0.4648, 0.9433, 0.4651, 0.9468, 0.4676, 0.946, 0.4685, 0.9449, 0.4669, 0.9453, 0.4665, 0.9425, 0.4632, 0.9437, 0.4628, 0.944, 0.4646, 0.9436, 0.4648, 0.9436, 0.4689, 0.9425, 0.4685, 0.9436, 0.4668, 0.944, 0.4671, 0.9437, 0.4628, 0.9449, 0.4628, 0.9445, 0.4646, 0.944, 0.4646, 0.9448, 0.4689, 0.9436, 0.4689, 0.944, 0.4671, 0.9445, 0.467, 0.9425, 0.4685, 0.9416, 0.4676, 0.9432, 0.4665, 0.9436, 0.4668, 0.946, 0.4685, 0.9448, 0.4689, 0.9445, 0.467, 0.9449, 0.4669, 0.9416, 0.4676, 0.9412, 0.4664, 0.943, 0.4661, 0.9432, 0.4665, 0.9473, 0.4665, 0.9468, 0.4676, 0.9453, 0.4665, 0.9455, 0.4661, 0.9436, 0.4653, 0.9438, 0.4651, 0.9439, 0.4652, 0.9436, 0.4654, 0.9436, 0.4668, 0.9432, 0.4665, 0.9434, 0.4664, 0.9437, 0.4667, 0.9449, 0.4669, 0.9445, 0.467, 0.9445, 0.4669, 0.9448, 0.4667, 0.9432, 0.4665, 0.943, 0.4661, 0.9432, 0.466, 0.9434, 0.4664, 0.9455, 0.4661, 0.9453, 0.4665, 0.9451, 0.4664, 0.9453, 0.4661, 0.9445, 0.4646, 0.945, 0.4648, 0.9449, 0.465, 0.9445, 0.4648, 0.943, 0.4661, 0.9431, 0.4656, 0.9432, 0.4656, 0.9432, 0.466, 0.9455, 0.4656, 0.9455, 0.4661, 0.9453, 0.4661, 0.9453, 0.4657, 0.945, 0.4648, 0.9453, 0.4652, 0.9452, 0.4653, 0.9449, 0.465, 0.9453, 0.4652, 0.9455, 0.4656, 0.9453, 0.4657, 0.9452, 0.4653, 0.9431, 0.4656, 0.9433, 0.4651, 0.9434, 0.4652, 0.9432, 0.4656, 0.9433, 0.4651, 0.9436, 0.4648, 0.9437, 0.465, 0.9434, 0.4652, 0.9453, 0.4665, 0.9449, 0.4669, 0.9448, 0.4667, 0.9451, 0.4664, 0.9436, 0.4648, 0.944, 0.4646, 0.9441, 0.4648, 0.9437, 0.465, 0.944, 0.4671, 0.9436, 0.4668, 0.9437, 0.4667, 0.944, 0.4669, 0.944, 0.4646, 0.9445, 0.4646, 0.9445, 0.4648, 0.9441, 0.4648, 0.9449, 0.4663, 0.9447, 0.4665, 0.9444, 0.4666, 0.9441, 0.4666, 0.9438, 0.4665, 0.9436, 0.4663, 0.9435, 0.466, 0.9435, 0.4657, 0.9436, 0.4654, 0.9439, 0.4652, 0.9441, 0.4651, 0.9444, 0.4651, 0.9447, 0.4652, 0.9449, 0.4654, 0.945, 0.4657, 0.945, 0.466, 0.945, 0.4663, 0.9447, 0.4666, 0.9447, 0.4665, 0.9449, 0.4663, 0.9438, 0.4651, 0.9441, 0.465, 0.9441, 0.4651, 0.9439, 0.4652, 0.9441, 0.4667, 0.9438, 0.4665, 0.9438, 0.4665, 0.9441, 0.4666, 0.9441, 0.465, 0.9444, 0.465, 0.9444, 0.4651, 0.9441, 0.4651, 0.9444, 0.4667, 0.9441, 0.4667, 0.9441, 0.4666, 0.9444, 0.4666, 0.9438, 0.4665, 0.9436, 0.4663, 0.9436, 0.4663, 0.9438, 0.4665, 0.9447, 0.4666, 0.9444, 0.4667, 0.9444, 0.4666, 0.9447, 0.4665, 0.9436, 0.4663, 0.9434, 0.466, 0.9435, 0.466, 0.9436, 0.4663, 0.9451, 0.466, 0.945, 0.4663, 0.9449, 0.4663, 0.945, 0.466, 0.9444, 0.465, 0.9448, 0.4651, 0.9447, 0.4652, 0.9444, 0.4651, 0.9434, 0.466, 0.9434, 0.4657, 0.9435, 0.4657, 0.9435, 0.466, 0.9451, 0.4657, 0.9451, 0.466, 0.945, 0.466, 0.945, 0.4657, 0.9448, 0.4651, 0.945, 0.4654, 0.9449, 0.4654, 0.9447, 0.4652, 0.945, 0.4654, 0.9451, 0.4657, 0.945, 0.4657, 0.9449, 0.4654, 0.9434, 0.4657, 0.9436, 0.4653, 0.9436, 0.4654, 0.9435, 0.4657, 0.9433, 0.4656, 0.9435, 0.4653, 0.9436, 0.4653, 0.9434, 0.4657, 0.9451, 0.4653, 0.9452, 0.4657, 0.9451, 0.4657, 0.945, 0.4654, 0.9448, 0.4651, 0.9451, 0.4653, 0.945, 0.4654, 0.9448, 0.4651, 0.9452, 0.4657, 0.9452, 0.466, 0.9451, 0.466, 0.9451, 0.4657, 0.9433, 0.466, 0.9433, 0.4656, 0.9434, 0.4657, 0.9434, 0.466, 0.9445, 0.4649, 0.9448, 0.4651, 0.9448, 0.4651, 0.9444, 0.465, 0.9452, 0.466, 0.9451, 0.4664, 0.945, 0.4663, 0.9451, 0.466, 0.9435, 0.4664, 0.9433, 0.466, 0.9434, 0.466, 0.9436, 0.4663, 0.9448, 0.4666, 0.9444, 0.4668, 0.9444, 0.4667, 0.9447, 0.4666, 0.9437, 0.4666, 0.9435, 0.4664, 0.9436, 0.4663, 0.9438, 0.4665, 0.9444, 0.4668, 0.9441, 0.4668, 0.9441, 0.4667, 0.9444, 0.4667, 0.9441, 0.4649, 0.9445, 0.4649, 0.9444, 0.465, 0.9441, 0.465, 0.9441, 0.4668, 0.9437, 0.4666, 0.9438, 0.4665, 0.9441, 0.4667, 0.9438, 0.465, 0.9441, 0.4649, 0.9441, 0.465, 0.9438, 0.4651, 0.9451, 0.4664, 0.9448, 0.4666, 0.9447, 0.4666, 0.945, 0.4663, 0.9435, 0.4653, 0.9438, 0.465, 0.9438, 0.4651, 0.9436, 0.4653, 0.9434, 0.4652, 0.9437, 0.465, 0.9438, 0.465, 0.9435, 0.4653, 0.9451, 0.4664, 0.9448, 0.4667, 0.9448, 0.4666, 0.9451, 0.4664, 0.9437, 0.465, 0.9441, 0.4648, 0.9441, 0.4649, 0.9438, 0.465, 0.944, 0.4669, 0.9437, 0.4667, 0.9437, 0.4666, 0.9441, 0.4668, 0.9441, 0.4648, 0.9445, 0.4648, 0.9445, 0.4649, 0.9441, 0.4649, 0.9445, 0.4669, 0.944, 0.4669, 0.9441, 0.4668, 0.9444, 0.4668, 0.9437, 0.4667, 0.9434, 0.4664, 0.9435, 0.4664, 0.9437, 0.4666, 0.9448, 0.4667, 0.9445, 0.4669, 0.9444, 0.4668, 0.9448, 0.4666, 0.9434, 0.4664, 0.9432, 0.466, 0.9433, 0.466, 0.9435, 0.4664, 0.9453, 0.4661, 0.9451, 0.4664, 0.9451, 0.4664, 0.9452, 0.466, 0.9445, 0.4648, 0.9449, 0.465, 0.9448, 0.4651, 0.9445, 0.4649, 0.9432, 0.466, 0.9432, 0.4656, 0.9433, 0.4656, 0.9433, 0.466, 0.9453, 0.4657, 0.9453, 0.4661, 0.9452, 0.466, 0.9452, 0.4657, 0.9449, 0.465, 0.9452, 0.4653, 0.9451, 0.4653, 0.9448, 0.4651, 0.9452, 0.4653, 0.9453, 0.4657, 0.9452, 0.4657, 0.9451, 0.4653, 0.9432, 0.4656, 0.9434, 0.4652, 0.9435, 0.4653, 0.9433, 0.4656, 0.9742, 0.4863, 0.9744, 0.4306, 0.983, 0.4308, 0.9832, 0.4855, 0.9838, 0.4862, 0.9738, 0.4868, 0.9742, 0.4863, 0.9832, 0.4855, 0.9738, 0.43, 0.9834, 0.4303, 0.983, 0.4308, 0.9744, 0.4306, 0.9834, 0.4303, 0.9838, 0.4862, 0.9832, 0.4855, 0.983, 0.4308, 0.9787, 0.5498, 0.9493, 0.5501, 0.9507, 0.5451, 0.9773, 0.5457, 0.1337, 0.2636, 0.1338, 0.2779, 0.1338, 0.2984, 0.1334, 0.3283, 0.1333, 0.3494, 0.1334, 0.3638, 0.1318, 0.363, 0.1321, 0.2627, 0.9525, 0.5006, 0.9799, 0.5037, 0.9779, 0.5081, 0.9533, 0.5054, 0.9388, 0.539, 0.94, 0.51, 0.9445, 0.5121, 0.9432, 0.5376, 0.141, 0.267, 0.1412, 0.3109, 0.1409, 0.3186, 0.1408, 0.3278, 0.1409, 0.337, 0.1412, 0.3449, 0.1409, 0.3669, 0.1372, 0.3648, 0.1371, 0.3605, 0.1372, 0.3397, 0.1376, 0.3079, 0.1376, 0.2873, 0.1374, 0.2646, 0.9493, 0.5418, 0.9479, 0.5407, 0.9571, 0.5341, 0.9607, 0.5333, 0.1333, 0.3494, 0.134, 0.3409, 0.1364, 0.3481, 0.1371, 0.3605, 0.1372, 0.3648, 0.1334, 0.3638, 0.1346, 0.2899, 0.1344, 0.29, 0.1338, 0.2779, 0.1344, 0.29, 0.1341, 0.2917, 0.1338, 0.2779, 0.1341, 0.2917, 0.1339, 0.2946, 0.1338, 0.2779, 0.1339, 0.2946, 0.1338, 0.2984, 0.1338, 0.2779, 0.1376, 0.3079, 0.1376, 0.3039, 0.1376, 0.2873, 0.1376, 0.3039, 0.1375, 0.3002, 0.1376, 0.2873, 0.1375, 0.3002, 0.1373, 0.2974, 0.1376, 0.2873, 0.1373, 0.2974, 0.137, 0.296, 0.1376, 0.2873, 0.1364, 0.3481, 0.1367, 0.3481, 0.1371, 0.3605, 0.1367, 0.3481, 0.1369, 0.3465, 0.1371, 0.3605, 0.1369, 0.3465, 0.1371, 0.3435, 0.1371, 0.3605, 0.1371, 0.3435, 0.1372, 0.3397, 0.1371, 0.3605, 0.1334, 0.3283, 0.1334, 0.3325, 0.1333, 0.3494, 0.1334, 0.3325, 0.1335, 0.3363, 0.1333, 0.3494, 0.1335, 0.3363, 0.1337, 0.3393, 0.1333, 0.3494, 0.1337, 0.3393, 0.134, 0.3409, 0.1333, 0.3494, 0.9787, 0.5498, 0.9773, 0.5457, 0.9795, 0.5447, 0.9817, 0.5482, 0.9817, 0.5482, 0.9795, 0.5447, 0.9811, 0.5433, 0.9842, 0.546, 0.9842, 0.546, 0.9811, 0.5433, 0.9823, 0.5413, 0.986, 0.5433, 0.986, 0.5433, 0.9823, 0.5413, 0.983, 0.539, 0.9871, 0.5401, 0.9779, 0.5081, 0.9799, 0.5037, 0.9829, 0.506, 0.9801, 0.5092, 0.9801, 0.5092, 0.9829, 0.506, 0.9851, 0.5086, 0.9817, 0.5109, 0.9817, 0.5109, 0.9851, 0.5086, 0.9864, 0.5116, 0.9828, 0.5129, 0.9828, 0.5129, 0.9864, 0.5116, 0.9871, 0.5145, 0.9833, 0.5152, 0.9445, 0.5121, 0.94, 0.51, 0.942, 0.5062, 0.9461, 0.5094, 0.9461, 0.5094, 0.942, 0.5062, 0.9452, 0.5033, 0.9481, 0.5074, 0.9481, 0.5074, 0.9452, 0.5033, 0.9488, 0.5015, 0.9505, 0.5061, 0.9505, 0.5061, 0.9488, 0.5015, 0.9525, 0.5006, 0.9533, 0.5054, 0.9507, 0.5451, 0.9493, 0.5501, 0.9455, 0.5485, 0.9481, 0.5441, 0.9481, 0.5441, 0.9455, 0.5485, 0.9424, 0.5458, 0.946, 0.5425, 0.946, 0.5425, 0.9424, 0.5458, 0.9401, 0.5426, 0.9443, 0.5404, 0.9443, 0.5404, 0.9401, 0.5426, 0.9388, 0.539, 0.9432, 0.5376, 0.1374, 0.2646, 0.1376, 0.2873, 0.137, 0.296, 0.1346, 0.2899, 0.1338, 0.2779, 0.1337, 0.2636, 0.9769, 0.5434, 0.9784, 0.5428, 0.9795, 0.5447, 0.9773, 0.5457, 0.9784, 0.5428, 0.9793, 0.5419, 0.9811, 0.5433, 0.9795, 0.5447, 0.9793, 0.5419, 0.9802, 0.5405, 0.9823, 0.5413, 0.9811, 0.5433, 0.9802, 0.5405, 0.9806, 0.5387, 0.983, 0.539, 0.9823, 0.5413, 0.9788, 0.5111, 0.9774, 0.5104, 0.9779, 0.5081, 0.9801, 0.5092, 0.9799, 0.5122, 0.9788, 0.5111, 0.9801, 0.5092, 0.9817, 0.5109, 0.9807, 0.5136, 0.9799, 0.5122, 0.9817, 0.5109, 0.9828, 0.5129, 0.981, 0.5154, 0.9807, 0.5136, 0.9828, 0.5129, 0.9833, 0.5152, 0.9485, 0.511, 0.9471, 0.5131, 0.9445, 0.5121, 0.9461, 0.5094, 0.9498, 0.5095, 0.9485, 0.511, 0.9461, 0.5094, 0.9481, 0.5074, 0.9514, 0.5087, 0.9498, 0.5095, 0.9481, 0.5074, 0.9505, 0.5061, 0.9533, 0.5083, 0.9514, 0.5087, 0.9505, 0.5061, 0.9533, 0.5054, 0.9493, 0.5418, 0.9511, 0.5424, 0.9507, 0.5451, 0.9481, 0.5441, 0.9479, 0.5407, 0.9493, 0.5418, 0.9481, 0.5441, 0.946, 0.5425, 0.9468, 0.5392, 0.9479, 0.5407, 0.946, 0.5425, 0.9443, 0.5404, 0.9458, 0.537, 0.9468, 0.5392, 0.9443, 0.5404, 0.9432, 0.5376, 0.9806, 0.5387, 0.981, 0.5154, 0.9833, 0.5152, 0.983, 0.539, 0.9774, 0.5104, 0.9533, 0.5083, 0.9533, 0.5054, 0.9779, 0.5081, 0.9511, 0.5424, 0.9769, 0.5434, 0.9773, 0.5457, 0.9507, 0.5451, 0.9471, 0.5131, 0.9458, 0.537, 0.9432, 0.5376, 0.9445, 0.5121, 0.9671, 0.5215, 0.9677, 0.5219, 0.9673, 0.5314, 0.9667, 0.5317, 0.9644, 0.5329, 0.9653, 0.5201, 0.9479, 0.5407, 0.9468, 0.5392, 0.954, 0.5347, 0.9571, 0.5341, 0.9784, 0.5428, 0.9769, 0.5434, 0.9667, 0.5317, 0.9673, 0.5314, 0.9468, 0.5392, 0.9458, 0.537, 0.9492, 0.5352, 0.954, 0.5347, 0.9471, 0.5131, 0.9485, 0.511, 0.9554, 0.5168, 0.9505, 0.5155, 0.9793, 0.5419, 0.9784, 0.5428, 0.9673, 0.5314, 0.9676, 0.5311, 0.9678, 0.531, 0.9485, 0.511, 0.9498, 0.5095, 0.9584, 0.5178, 0.9554, 0.5168, 0.9533, 0.5083, 0.9774, 0.5104, 0.9671, 0.5215, 0.9653, 0.5201, 0.9498, 0.5095, 0.9514, 0.5087, 0.9617, 0.5191, 0.9584, 0.5178, 0.9769, 0.5434, 0.9511, 0.5424, 0.9644, 0.5329, 0.9667, 0.5317, 0.9514, 0.5087, 0.9533, 0.5083, 0.9653, 0.5201, 0.9617, 0.5191, 0.9774, 0.5104, 0.9788, 0.5111, 0.9677, 0.5219, 0.9671, 0.5215, 0.9458, 0.537, 0.9471, 0.5131, 0.9505, 0.5155, 0.9492, 0.5352, 0.9511, 0.5424, 0.9493, 0.5418, 0.9607, 0.5333, 0.9644, 0.5329, 0.9788, 0.5111, 0.9799, 0.5122, 0.9681, 0.5223, 0.9677, 0.5219, 0.9554, 0.5168, 0.954, 0.5347, 0.9492, 0.5352, 0.9505, 0.5155, 0.9584, 0.5178, 0.9571, 0.5341, 0.954, 0.5347, 0.9554, 0.5168, 0.9617, 0.5191, 0.9607, 0.5333, 0.9571, 0.5341, 0.9584, 0.5178, 0.9653, 0.5201, 0.9644, 0.5329, 0.9607, 0.5333, 0.9617, 0.5191, 0.9676, 0.5311, 0.9673, 0.5314, 0.9677, 0.5219, 0.9681, 0.5223, 0.9678, 0.531, 0.9793, 0.5419, 0.9799, 0.5122, 0.9807, 0.5136, 0.981, 0.5154, 0.9806, 0.5387, 0.9802, 0.5405, 0.9679, 0.5309, 0.9683, 0.5224, 0.9691, 0.5227, 0.969, 0.5306, 0.9789, 0.5411, 0.9796, 0.5129, 0.9799, 0.5122, 0.9793, 0.5419, 0.9796, 0.5129, 0.9683, 0.5224, 0.9681, 0.5223, 0.9799, 0.5122, 0.9679, 0.5309, 0.9789, 0.5411, 0.9793, 0.5419, 0.9678, 0.531, 0.9683, 0.5224, 0.9679, 0.5309, 0.9678, 0.531, 0.9681, 0.5223, 0.9776, 0.5171, 0.9762, 0.5359, 0.969, 0.5306, 0.9691, 0.5227, 0.9683, 0.5224, 0.9796, 0.5129, 0.9776, 0.5171, 0.9691, 0.5227, 0.9789, 0.5411, 0.9679, 0.5309, 0.969, 0.5306, 0.9762, 0.5359, 0.9796, 0.5129, 0.9789, 0.5411, 0.9762, 0.5359, 0.9776, 0.5171])
me_cube_001.materials.append(mat_material)
me_cube_001.update()

# ---- objects
ob_cube = bpy.data.objects.new('Cube', me_cube_001)

# ---- transforms, parenting, visibility, modifiers, constraints
ob_cube.location = (0.0, 0.0, 0.0)

# ---- collection membership
col_collection.objects.link(ob_cube)

# ---- scene / render settings (as saved in the file)
scene.frame_start = 1; scene.frame_end = 250; scene.frame_set(1)
scene.render.engine = 'BLENDER_EEVEE_NEXT'
bpy.context.view_layer.update()

# ---- added for rendering (the .blend has no active camera and no usable light): camera, sun
cam_auto = bpy.data.cameras.new('AutoCamera')
cam_auto.lens = 50.0
cam_auto.sensor_width = 36.0
cam_auto.clip_end = 1000.0
ob_auto_camera = bpy.data.objects.new('AutoCamera', cam_auto)
scene.collection.objects.link(ob_auto_camera)
ob_auto_camera.location = (0.474412, -0.687909, 0.37953)
ob_auto_camera.rotation_euler = (1.09748, -7.21219e-08, 0.694738)
scene.camera = ob_auto_camera
light_auto_sun = bpy.data.lights.new('AutoSun', 'SUN')
light_auto_sun.energy = 3.0
light_auto_sun.angle = 0.0523599
ob_auto_sun = bpy.data.objects.new('AutoSun', light_auto_sun)
scene.collection.objects.link(ob_auto_sun)
ob_auto_sun.rotation_euler = (0.872665, 0.174533, 0.523599)
bpy.context.view_layer.update()
